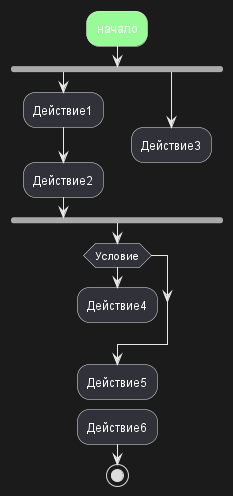

The diagram above was rendered by PlantUML. Its source (embedded in the PNG):
@startuml

 #palegreen :начало;

 fork
   :Действие1;
   :Действие2;

 fork again
   :Действие3;
   detach
 endfork

 if (Условие) then
   :Действие4;
   detach
 endif

 :Действие5;
 detach
 :Действие6;
 stop
@enduml